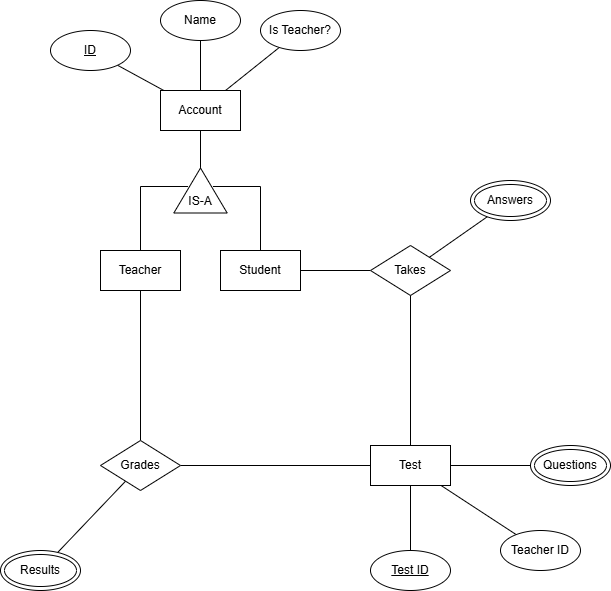

The diagram above was exported from draw.io. Its source (the exported page's mxGraphModel, read from the mxfile embedded in the PNG):
<mxGraphModel dx="1426" dy="785" grid="1" gridSize="10" guides="1" tooltips="1" connect="1" arrows="1" fold="1" page="1" pageScale="1" pageWidth="850" pageHeight="1100" math="0" shadow="0">
  <root>
    <mxCell id="0" />
    <mxCell id="1" parent="0" />
    <mxCell id="FtymHZ0G-WROmE0tw8Yl-1" edge="1" parent="1" source="FtymHZ0G-WROmE0tw8Yl-2" style="edgeStyle=orthogonalEdgeStyle;rounded=0;orthogonalLoop=1;jettySize=auto;html=1;entryX=1;entryY=0.5;entryDx=0;entryDy=0;endArrow=none;endFill=0;" target="FtymHZ0G-WROmE0tw8Yl-4">
      <mxGeometry relative="1" as="geometry" />
    </mxCell>
    <mxCell id="FtymHZ0G-WROmE0tw8Yl-22" edge="1" parent="1" source="FtymHZ0G-WROmE0tw8Yl-2" style="rounded=0;orthogonalLoop=1;jettySize=auto;html=1;endArrow=none;endFill=0;" target="FtymHZ0G-WROmE0tw8Yl-10">
      <mxGeometry relative="1" as="geometry" />
    </mxCell>
    <mxCell id="FtymHZ0G-WROmE0tw8Yl-23" edge="1" parent="1" source="FtymHZ0G-WROmE0tw8Yl-2" style="edgeStyle=none;shape=connector;rounded=0;orthogonalLoop=1;jettySize=auto;html=1;strokeColor=default;align=center;verticalAlign=middle;fontFamily=Helvetica;fontSize=11;fontColor=default;labelBackgroundColor=default;endArrow=none;endFill=0;" target="FtymHZ0G-WROmE0tw8Yl-11">
      <mxGeometry relative="1" as="geometry" />
    </mxCell>
    <mxCell id="FtymHZ0G-WROmE0tw8Yl-24" edge="1" parent="1" source="FtymHZ0G-WROmE0tw8Yl-2" style="edgeStyle=none;shape=connector;rounded=0;orthogonalLoop=1;jettySize=auto;html=1;strokeColor=default;align=center;verticalAlign=middle;fontFamily=Helvetica;fontSize=11;fontColor=default;labelBackgroundColor=default;endArrow=none;endFill=0;" target="FtymHZ0G-WROmE0tw8Yl-12">
      <mxGeometry relative="1" as="geometry" />
    </mxCell>
    <mxCell id="FtymHZ0G-WROmE0tw8Yl-2" parent="1" style="rounded=0;whiteSpace=wrap;html=1;" value="Account" vertex="1">
      <mxGeometry height="40" width="80" x="230" y="140" as="geometry" />
    </mxCell>
    <mxCell id="FtymHZ0G-WROmE0tw8Yl-3" connectable="0" parent="1" style="group" value="" vertex="1">
      <mxGeometry height="40" width="60" x="240" y="220" as="geometry" />
    </mxCell>
    <mxCell id="FtymHZ0G-WROmE0tw8Yl-4" parent="FtymHZ0G-WROmE0tw8Yl-3" style="triangle;whiteSpace=wrap;html=1;rotation=-90;" value="" vertex="1">
      <mxGeometry height="53.33333333333334" width="45" x="7.5" y="-6.666666666666668" as="geometry" />
    </mxCell>
    <mxCell id="FtymHZ0G-WROmE0tw8Yl-5" parent="FtymHZ0G-WROmE0tw8Yl-3" style="text;html=1;whiteSpace=wrap;strokeColor=none;fillColor=none;align=center;verticalAlign=middle;rounded=0;autosize=1;resizable=0;" value="IS-A" vertex="1">
      <mxGeometry height="30" width="50" x="5" y="15.997333333333337" as="geometry" />
    </mxCell>
    <mxCell id="FtymHZ0G-WROmE0tw8Yl-6" edge="1" parent="1" source="FtymHZ0G-WROmE0tw8Yl-7" style="edgeStyle=orthogonalEdgeStyle;rounded=0;orthogonalLoop=1;jettySize=auto;html=1;entryX=0.25;entryY=0;entryDx=0;entryDy=0;endArrow=none;endFill=0;" target="FtymHZ0G-WROmE0tw8Yl-5">
      <mxGeometry relative="1" as="geometry">
        <Array as="points">
          <mxPoint x="210" y="236" />
        </Array>
      </mxGeometry>
    </mxCell>
    <mxCell id="FtymHZ0G-WROmE0tw8Yl-25" edge="1" parent="1" source="FtymHZ0G-WROmE0tw8Yl-7" style="edgeStyle=none;shape=connector;rounded=0;orthogonalLoop=1;jettySize=auto;html=1;strokeColor=default;align=center;verticalAlign=middle;fontFamily=Helvetica;fontSize=11;fontColor=default;labelBackgroundColor=default;endArrow=none;endFill=0;" target="FtymHZ0G-WROmE0tw8Yl-13">
      <mxGeometry relative="1" as="geometry" />
    </mxCell>
    <mxCell id="FtymHZ0G-WROmE0tw8Yl-7" parent="1" style="rounded=0;whiteSpace=wrap;html=1;" value="Teacher" vertex="1">
      <mxGeometry height="40" width="80" x="170" y="300" as="geometry" />
    </mxCell>
    <mxCell id="FtymHZ0G-WROmE0tw8Yl-8" edge="1" parent="1" source="FtymHZ0G-WROmE0tw8Yl-9" style="edgeStyle=orthogonalEdgeStyle;rounded=0;orthogonalLoop=1;jettySize=auto;html=1;entryX=0.75;entryY=0;entryDx=0;entryDy=0;endArrow=none;endFill=0;" target="FtymHZ0G-WROmE0tw8Yl-5">
      <mxGeometry relative="1" as="geometry">
        <Array as="points">
          <mxPoint x="330" y="236" />
        </Array>
      </mxGeometry>
    </mxCell>
    <mxCell id="FtymHZ0G-WROmE0tw8Yl-9" parent="1" style="rounded=0;whiteSpace=wrap;html=1;" value="Student" vertex="1">
      <mxGeometry height="40" width="80" x="290" y="300" as="geometry" />
    </mxCell>
    <mxCell id="FtymHZ0G-WROmE0tw8Yl-10" parent="1" style="rounded=0;whiteSpace=wrap;html=1;shape=ellipse;perimeter=ellipsePerimeter;" value="&lt;u&gt;ID&lt;/u&gt;" vertex="1">
      <mxGeometry height="40" width="80" x="120" y="80" as="geometry" />
    </mxCell>
    <mxCell id="FtymHZ0G-WROmE0tw8Yl-11" parent="1" style="rounded=0;whiteSpace=wrap;html=1;shape=ellipse;perimeter=ellipsePerimeter;" value="Name" vertex="1">
      <mxGeometry height="40" width="80" x="230" y="50" as="geometry" />
    </mxCell>
    <mxCell id="FtymHZ0G-WROmE0tw8Yl-12" parent="1" style="rounded=0;whiteSpace=wrap;html=1;shape=ellipse;perimeter=ellipsePerimeter;" value="Is Teacher?" vertex="1">
      <mxGeometry height="40" width="80" x="330" y="60" as="geometry" />
    </mxCell>
    <mxCell id="FtymHZ0G-WROmE0tw8Yl-26" edge="1" parent="1" source="FtymHZ0G-WROmE0tw8Yl-13" style="edgeStyle=none;shape=connector;rounded=0;orthogonalLoop=1;jettySize=auto;html=1;strokeColor=default;align=center;verticalAlign=middle;fontFamily=Helvetica;fontSize=11;fontColor=default;labelBackgroundColor=default;endArrow=none;endFill=0;" target="FtymHZ0G-WROmE0tw8Yl-21">
      <mxGeometry relative="1" as="geometry" />
    </mxCell>
    <mxCell id="FtymHZ0G-WROmE0tw8Yl-27" edge="1" parent="1" source="FtymHZ0G-WROmE0tw8Yl-13" style="edgeStyle=none;shape=connector;rounded=0;orthogonalLoop=1;jettySize=auto;html=1;strokeColor=default;align=center;verticalAlign=middle;fontFamily=Helvetica;fontSize=11;fontColor=default;labelBackgroundColor=default;endArrow=none;endFill=0;" target="FtymHZ0G-WROmE0tw8Yl-15">
      <mxGeometry relative="1" as="geometry" />
    </mxCell>
    <mxCell id="FtymHZ0G-WROmE0tw8Yl-13" parent="1" style="rhombus;whiteSpace=wrap;html=1;" value="Grades" vertex="1">
      <mxGeometry height="50" width="80" x="170" y="490" as="geometry" />
    </mxCell>
    <mxCell id="FtymHZ0G-WROmE0tw8Yl-31" edge="1" parent="1" source="FtymHZ0G-WROmE0tw8Yl-14" style="edgeStyle=none;shape=connector;rounded=0;orthogonalLoop=1;jettySize=auto;html=1;strokeColor=default;align=center;verticalAlign=middle;fontFamily=Helvetica;fontSize=11;fontColor=default;labelBackgroundColor=default;endArrow=none;endFill=0;" target="FtymHZ0G-WROmE0tw8Yl-9">
      <mxGeometry relative="1" as="geometry" />
    </mxCell>
    <mxCell id="FtymHZ0G-WROmE0tw8Yl-32" edge="1" parent="1" source="FtymHZ0G-WROmE0tw8Yl-14" style="edgeStyle=none;shape=connector;rounded=0;orthogonalLoop=1;jettySize=auto;html=1;strokeColor=default;align=center;verticalAlign=middle;fontFamily=Helvetica;fontSize=11;fontColor=default;labelBackgroundColor=default;endArrow=none;endFill=0;" target="FtymHZ0G-WROmE0tw8Yl-20">
      <mxGeometry relative="1" as="geometry" />
    </mxCell>
    <mxCell id="FtymHZ0G-WROmE0tw8Yl-14" parent="1" style="rhombus;whiteSpace=wrap;html=1;" value="Takes" vertex="1">
      <mxGeometry height="50" width="80" x="440" y="295" as="geometry" />
    </mxCell>
    <mxCell id="FtymHZ0G-WROmE0tw8Yl-28" edge="1" parent="1" source="FtymHZ0G-WROmE0tw8Yl-15" style="edgeStyle=none;shape=connector;rounded=0;orthogonalLoop=1;jettySize=auto;html=1;strokeColor=default;align=center;verticalAlign=middle;fontFamily=Helvetica;fontSize=11;fontColor=default;labelBackgroundColor=default;endArrow=none;endFill=0;" target="FtymHZ0G-WROmE0tw8Yl-17">
      <mxGeometry relative="1" as="geometry" />
    </mxCell>
    <mxCell id="FtymHZ0G-WROmE0tw8Yl-29" edge="1" parent="1" source="FtymHZ0G-WROmE0tw8Yl-15" style="edgeStyle=none;shape=connector;rounded=0;orthogonalLoop=1;jettySize=auto;html=1;strokeColor=default;align=center;verticalAlign=middle;fontFamily=Helvetica;fontSize=11;fontColor=default;labelBackgroundColor=default;endArrow=none;endFill=0;" target="FtymHZ0G-WROmE0tw8Yl-19">
      <mxGeometry relative="1" as="geometry" />
    </mxCell>
    <mxCell id="FtymHZ0G-WROmE0tw8Yl-30" edge="1" parent="1" source="FtymHZ0G-WROmE0tw8Yl-15" style="edgeStyle=none;shape=connector;rounded=0;orthogonalLoop=1;jettySize=auto;html=1;strokeColor=default;align=center;verticalAlign=middle;fontFamily=Helvetica;fontSize=11;fontColor=default;labelBackgroundColor=default;endArrow=none;endFill=0;" target="FtymHZ0G-WROmE0tw8Yl-14">
      <mxGeometry relative="1" as="geometry" />
    </mxCell>
    <mxCell id="FtymHZ0G-WROmE0tw8Yl-34" edge="1" parent="1" source="FtymHZ0G-WROmE0tw8Yl-15" style="edgeStyle=none;shape=connector;rounded=0;orthogonalLoop=1;jettySize=auto;html=1;strokeColor=default;align=center;verticalAlign=middle;fontFamily=Helvetica;fontSize=11;fontColor=default;labelBackgroundColor=default;endArrow=none;endFill=0;" target="FtymHZ0G-WROmE0tw8Yl-33">
      <mxGeometry relative="1" as="geometry" />
    </mxCell>
    <mxCell id="FtymHZ0G-WROmE0tw8Yl-15" parent="1" style="rounded=0;whiteSpace=wrap;html=1;" value="Test" vertex="1">
      <mxGeometry height="40" width="80" x="440" y="495" as="geometry" />
    </mxCell>
    <mxCell id="FtymHZ0G-WROmE0tw8Yl-17" parent="1" style="rounded=0;whiteSpace=wrap;html=1;shape=ellipse;perimeter=ellipsePerimeter;" value="&lt;u&gt;Test ID&lt;/u&gt;" vertex="1">
      <mxGeometry height="40" width="80" x="440" y="600" as="geometry" />
    </mxCell>
    <mxCell id="FtymHZ0G-WROmE0tw8Yl-19" parent="1" style="rounded=0;whiteSpace=wrap;html=1;shape=doubleEllipse;perimeter=ellipsePerimeter;" value="Questions" vertex="1">
      <mxGeometry height="40" width="80" x="600" y="495" as="geometry" />
    </mxCell>
    <mxCell id="FtymHZ0G-WROmE0tw8Yl-20" parent="1" style="rounded=0;whiteSpace=wrap;html=1;shape=doubleEllipse;perimeter=ellipsePerimeter;" value="Answers" vertex="1">
      <mxGeometry height="40" width="80" x="540" y="230" as="geometry" />
    </mxCell>
    <mxCell id="FtymHZ0G-WROmE0tw8Yl-21" parent="1" style="rounded=0;whiteSpace=wrap;html=1;shape=doubleEllipse;perimeter=ellipsePerimeter;" value="Results" vertex="1">
      <mxGeometry height="40" width="80" x="70" y="600" as="geometry" />
    </mxCell>
    <mxCell id="FtymHZ0G-WROmE0tw8Yl-33" parent="1" style="rounded=0;whiteSpace=wrap;html=1;shape=ellipse;perimeter=ellipsePerimeter;" value="Teacher ID" vertex="1">
      <mxGeometry height="40" width="80" x="570" y="580" as="geometry" />
    </mxCell>
  </root>
</mxGraphModel>